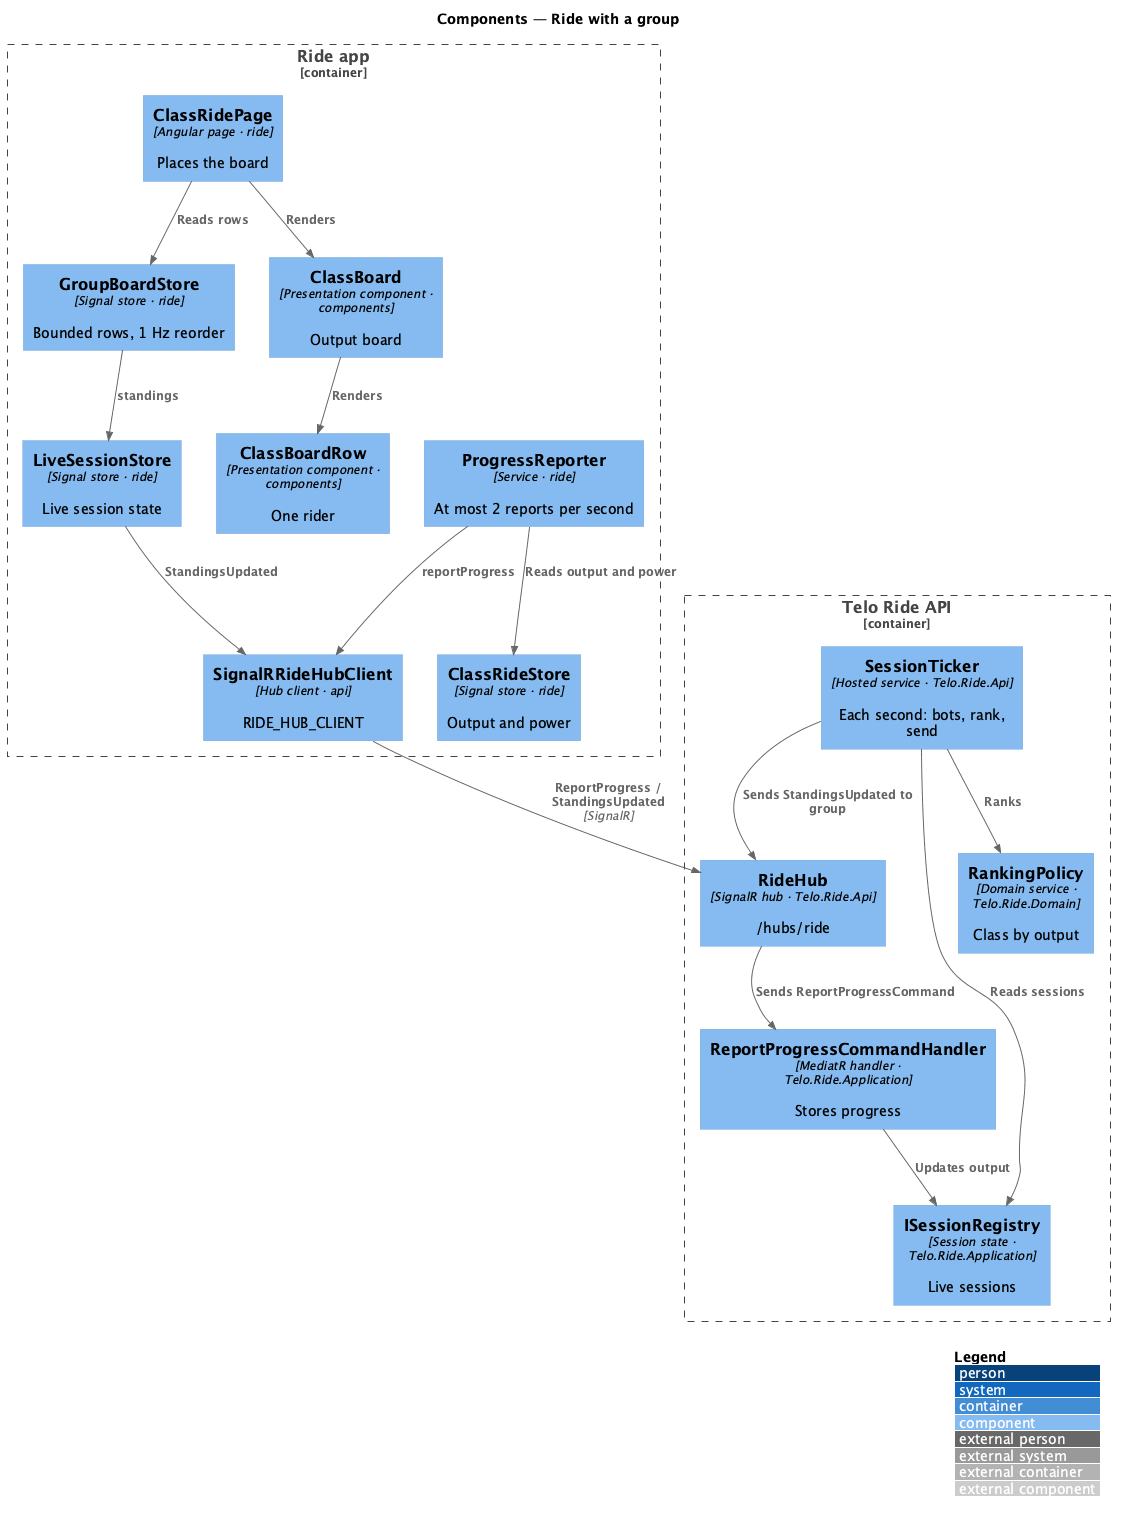

The diagram above was rendered by PlantUML. Its source (embedded in the PNG):
@startuml
!include <C4/C4_Component>
LAYOUT_WITH_LEGEND()
title Components — Ride with a group

Container_Boundary(app, "Ride app") {
  Component(page, "ClassRidePage", "Angular page · ride", "Places the board")
  Component(ride, "ClassRideStore", "Signal store · ride", "Output and power")
  Component(reporter, "ProgressReporter", "Service · ride", "At most 2 reports per second")
  Component(live, "LiveSessionStore", "Signal store · ride", "Live session state")
  Component(boardStore, "GroupBoardStore", "Signal store · ride", "Bounded rows, 1 Hz reorder")
  Component(board, "ClassBoard", "Presentation component · components", "Output board")
  Component(row, "ClassBoardRow", "Presentation component · components", "One rider")
  Component(hub, "SignalRRideHubClient", "Hub client · api", "RIDE_HUB_CLIENT")
}
Container_Boundary(backend, "Telo Ride API") {
  Component(rhub, "RideHub", "SignalR hub · Telo.Ride.Api", "/hubs/ride")
  Component(report, "ReportProgressCommandHandler", "MediatR handler · Telo.Ride.Application", "Stores progress")
  Component(registry, "ISessionRegistry", "Session state · Telo.Ride.Application", "Live sessions")
  Component(ticker, "SessionTicker", "Hosted service · Telo.Ride.Api", "Each second: bots, rank, send")
  Component(ranking, "RankingPolicy", "Domain service · Telo.Ride.Domain", "Class by output")
}
Rel(page, boardStore, "Reads rows")
Rel(page, board, "Renders")
Rel(board, row, "Renders")
Rel(reporter, ride, "Reads output and power")
Rel(reporter, hub, "reportProgress")
Rel(boardStore, live, "standings")
Rel(live, hub, "StandingsUpdated")
Rel(hub, rhub, "ReportProgress / StandingsUpdated", "SignalR")
Rel(rhub, report, "Sends ReportProgressCommand")
Rel(report, registry, "Updates output")
Rel(ticker, registry, "Reads sessions")
Rel(ticker, ranking, "Ranks")
Rel(ticker, rhub, "Sends StandingsUpdated to group")
@enduml